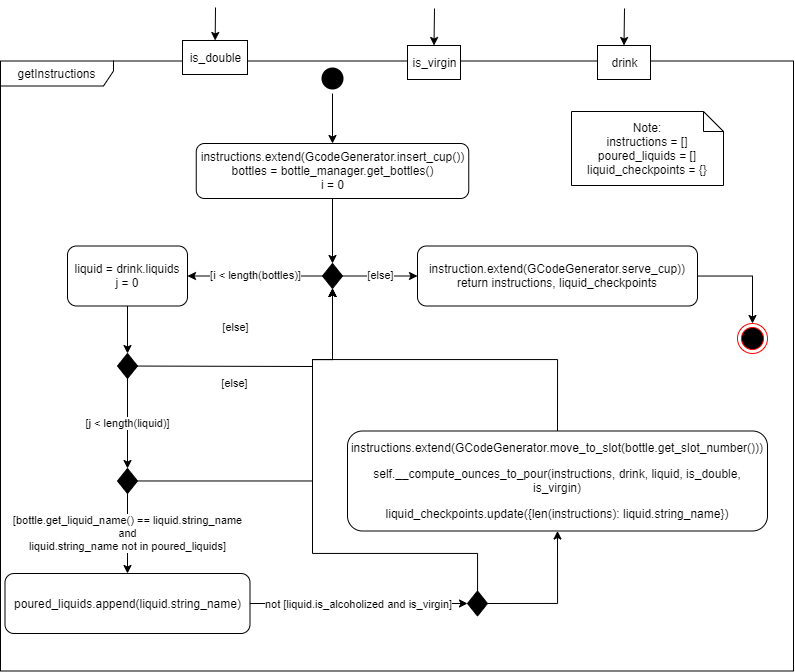

The diagram above was exported from draw.io. Its source (the exported page's mxGraphModel, read from the mxfile embedded in the PNG):
<mxGraphModel dx="2021" dy="1914" grid="0" gridSize="5" guides="1" tooltips="1" connect="1" arrows="1" fold="1" page="0" pageScale="1" pageWidth="827" pageHeight="1169" math="0" shadow="0">
  <root>
    <mxCell id="0" />
    <mxCell id="1" parent="0" />
    <mxCell id="2" value="" style="group" vertex="1" connectable="0" parent="1">
      <mxGeometry x="293" y="-821" width="793" height="663.5" as="geometry" />
    </mxCell>
    <mxCell id="3" value="&#10;&#10;&lt;span style=&quot;color: rgb(0, 0, 0); font-family: helvetica; font-size: 12px; font-style: normal; font-weight: 400; letter-spacing: normal; text-align: center; text-indent: 0px; text-transform: none; word-spacing: 0px; background-color: rgb(255, 255, 255); display: inline; float: none;&quot;&gt;getInstructions&lt;/span&gt;&#10;&#10;" style="shape=umlFrame;whiteSpace=wrap;html=1;fillColor=#FFFFFF;width=113;height=25;" vertex="1" parent="2">
      <mxGeometry y="53.5" width="793" height="610" as="geometry" />
    </mxCell>
    <mxCell id="4" value="&lt;span&gt;drink&lt;br&gt;&lt;/span&gt;" style="html=1;" vertex="1" parent="2">
      <mxGeometry x="597" y="38" width="53" height="34" as="geometry" />
    </mxCell>
    <mxCell id="5" value="&lt;span&gt;Note:&lt;/span&gt;&lt;br&gt;&lt;span&gt;instructions = []&lt;/span&gt;&lt;br&gt;&lt;span&gt;poured_liquids = []&lt;/span&gt;&lt;br&gt;&lt;span&gt;liquid_checkpoints = {}&lt;/span&gt;" style="shape=note;size=20;whiteSpace=wrap;html=1;" vertex="1" parent="2">
      <mxGeometry x="571" y="104" width="152" height="74" as="geometry" />
    </mxCell>
    <mxCell id="6" value="" style="ellipse;html=1;shape=startState;fillColor=#000000;strokeColor=none;" vertex="1" parent="2">
      <mxGeometry x="317" y="56" width="30" height="30" as="geometry" />
    </mxCell>
    <mxCell id="7" value="instructions.extend(GcodeGenerator.insert_cup())&lt;br&gt;bottles = bottle_manager.get_bottles()&lt;br&gt;i = 0" style="rounded=1;whiteSpace=wrap;html=1;fillColor=#FFFFFF;" vertex="1" parent="2">
      <mxGeometry x="195.75" y="136" width="272.5" height="55" as="geometry" />
    </mxCell>
    <mxCell id="8" style="edgeStyle=orthogonalEdgeStyle;rounded=0;orthogonalLoop=1;jettySize=auto;html=1;entryX=0.5;entryY=0;entryDx=0;entryDy=0;" edge="1" parent="2" source="6" target="7">
      <mxGeometry x="-470" y="906" as="geometry" />
    </mxCell>
    <mxCell id="9" value="" style="rhombus;whiteSpace=wrap;html=1;fillColor=#000000;" vertex="1" parent="2">
      <mxGeometry x="322" y="256" width="20" height="25" as="geometry" />
    </mxCell>
    <mxCell id="10" style="edgeStyle=orthogonalEdgeStyle;rounded=0;orthogonalLoop=1;jettySize=auto;html=1;entryX=0.5;entryY=0;entryDx=0;entryDy=0;" edge="1" parent="2" source="7" target="9">
      <mxGeometry x="-9" y="36" as="geometry" />
    </mxCell>
    <mxCell id="11" value="liquid = drink.liquids&lt;br&gt;j = 0" style="rounded=1;whiteSpace=wrap;html=1;" vertex="1" parent="2">
      <mxGeometry x="67" y="238.5" width="120" height="60" as="geometry" />
    </mxCell>
    <mxCell id="12" value="[i &amp;lt; length(bottles)]" style="edgeStyle=orthogonalEdgeStyle;rounded=0;orthogonalLoop=1;jettySize=auto;html=1;" edge="1" parent="2" source="9" target="11">
      <mxGeometry x="-9" y="36" as="geometry">
        <mxPoint x="172" y="268.5" as="targetPoint" />
      </mxGeometry>
    </mxCell>
    <mxCell id="13" value="[else]" style="edgeStyle=orthogonalEdgeStyle;rounded=0;orthogonalLoop=1;jettySize=auto;html=1;entryX=0.5;entryY=1;entryDx=0;entryDy=0;exitX=1;exitY=0.5;exitDx=0;exitDy=0;" edge="1" parent="2" source="14" target="9">
      <mxGeometry x="-9" y="36" as="geometry">
        <mxPoint x="304.66667683919286" y="305.1666259765625" as="targetPoint" />
        <Array as="points">
          <mxPoint x="127" y="359" />
          <mxPoint x="312" y="359" />
          <mxPoint x="312" y="352" />
          <mxPoint x="332" y="352" />
        </Array>
        <mxPoint as="offset" />
      </mxGeometry>
    </mxCell>
    <mxCell id="14" value="" style="rhombus;whiteSpace=wrap;html=1;fillColor=#000000;" vertex="1" parent="2">
      <mxGeometry x="117" y="346" width="20" height="25" as="geometry" />
    </mxCell>
    <mxCell id="15" style="edgeStyle=orthogonalEdgeStyle;rounded=0;orthogonalLoop=1;jettySize=auto;html=1;entryX=0.5;entryY=0;entryDx=0;entryDy=0;" edge="1" parent="2" source="11" target="14">
      <mxGeometry x="-9" y="36" as="geometry" />
    </mxCell>
    <mxCell id="16" value="[else]" style="edgeStyle=orthogonalEdgeStyle;rounded=0;orthogonalLoop=1;jettySize=auto;html=1;entryX=0.5;entryY=1;entryDx=0;entryDy=0;" edge="1" parent="2" source="17" target="9">
      <mxGeometry x="-9" y="36" as="geometry">
        <Array as="points">
          <mxPoint x="312" y="474" />
          <mxPoint x="312" y="352" />
          <mxPoint x="332" y="352" />
        </Array>
        <mxPoint y="-1" as="offset" />
      </mxGeometry>
    </mxCell>
    <mxCell id="17" value="" style="rhombus;whiteSpace=wrap;html=1;fillColor=#000000;" vertex="1" parent="2">
      <mxGeometry x="117" y="461" width="20" height="25" as="geometry" />
    </mxCell>
    <mxCell id="18" value="[j &amp;lt; length(liquid)]" style="edgeStyle=orthogonalEdgeStyle;rounded=0;orthogonalLoop=1;jettySize=auto;html=1;" edge="1" parent="2" source="14" target="17">
      <mxGeometry x="-9" y="36" as="geometry" />
    </mxCell>
    <mxCell id="19" value="&lt;p class=&quot;MsoNormal&quot;&gt;poured_liquids.append(liquid.string_name)&lt;/p&gt;" style="rounded=1;whiteSpace=wrap;html=1;" vertex="1" parent="2">
      <mxGeometry x="4.5" y="566" width="245" height="60" as="geometry" />
    </mxCell>
    <mxCell id="20" value="&lt;font style=&quot;font-size: 11px&quot;&gt;&lt;span style=&quot;color: rgb(0 , 0 , 0) ; font-style: normal ; font-weight: 400 ; letter-spacing: normal ; text-align: center ; text-indent: 0px ; text-transform: none ; word-spacing: 0px ; background-color: rgb(255 , 255 , 255) ; display: inline ; float: none&quot;&gt;[bottle.get_liquid_name()&amp;nbsp;&lt;/span&gt;&lt;span style=&quot;color: rgb(0 , 0 , 0) ; font-style: normal ; font-weight: 400 ; letter-spacing: normal ; text-align: center ; text-indent: 0px ; text-transform: none ; word-spacing: 0px ; background-color: rgb(255 , 255 , 255) ; display: inline ; float: none&quot;&gt;== liquid.string_name&lt;/span&gt;&lt;br style=&quot;color: rgb(0 , 0 , 0) ; font-style: normal ; font-weight: 400 ; letter-spacing: normal ; text-align: center ; text-indent: 0px ; text-transform: none ; word-spacing: 0px&quot;&gt;&lt;span style=&quot;color: rgb(0 , 0 , 0) ; font-style: normal ; font-weight: 400 ; letter-spacing: normal ; text-align: center ; text-indent: 0px ; text-transform: none ; word-spacing: 0px ; background-color: rgb(255 , 255 , 255) ; display: inline ; float: none&quot;&gt;and&lt;/span&gt;&lt;br style=&quot;color: rgb(0 , 0 , 0) ; font-style: normal ; font-weight: 400 ; letter-spacing: normal ; text-align: center ; text-indent: 0px ; text-transform: none ; word-spacing: 0px&quot;&gt;&lt;span style=&quot;color: rgb(0 , 0 , 0) ; font-style: normal ; font-weight: 400 ; letter-spacing: normal ; text-align: center ; text-indent: 0px ; text-transform: none ; word-spacing: 0px ; background-color: rgb(255 , 255 , 255) ; display: inline ; float: none&quot;&gt;liquid.string_name not&amp;nbsp;&lt;/span&gt;&lt;span style=&quot;color: rgb(0 , 0 , 0) ; font-style: normal ; font-weight: 400 ; letter-spacing: normal ; text-align: center ; text-indent: 0px ; text-transform: none ; word-spacing: 0px ; background-color: rgb(255 , 255 , 255) ; display: inline ; float: none&quot;&gt;in poured_liquids]&lt;/span&gt;&lt;/font&gt;" style="edgeStyle=orthogonalEdgeStyle;rounded=0;orthogonalLoop=1;jettySize=auto;html=1;" edge="1" parent="2" source="17" target="19">
      <mxGeometry x="-9" y="36" as="geometry" />
    </mxCell>
    <mxCell id="21" value="[else]" style="edgeStyle=orthogonalEdgeStyle;rounded=0;orthogonalLoop=1;jettySize=auto;html=1;entryX=0.5;entryY=1;entryDx=0;entryDy=0;" edge="1" parent="2" source="22" target="9">
      <mxGeometry x="-9" y="36" as="geometry">
        <Array as="points">
          <mxPoint x="477" y="546" />
          <mxPoint x="312" y="546" />
          <mxPoint x="312" y="352" />
          <mxPoint x="332" y="352" />
        </Array>
        <mxPoint as="offset" />
      </mxGeometry>
    </mxCell>
    <mxCell id="22" value="" style="rhombus;whiteSpace=wrap;html=1;fillColor=#000000;" vertex="1" parent="2">
      <mxGeometry x="467" y="583.5" width="20" height="25" as="geometry" />
    </mxCell>
    <mxCell id="23" value="&lt;font style=&quot;font-size: 11px&quot;&gt;not [&lt;span style=&quot;line-height: 150%&quot;&gt;liquid.is_alcoholized and is_virgin&lt;/span&gt;]&lt;/font&gt;" style="edgeStyle=orthogonalEdgeStyle;rounded=0;orthogonalLoop=1;jettySize=auto;html=1;entryX=0;entryY=0.5;entryDx=0;entryDy=0;" edge="1" parent="2" source="19" target="22">
      <mxGeometry x="-9" y="36" as="geometry">
        <mxPoint as="offset" />
      </mxGeometry>
    </mxCell>
    <mxCell id="24" style="edgeStyle=orthogonalEdgeStyle;rounded=0;orthogonalLoop=1;jettySize=auto;html=1;entryX=0.5;entryY=1;entryDx=0;entryDy=0;exitX=0.5;exitY=0;exitDx=0;exitDy=0;" edge="1" parent="2" source="25" target="9">
      <mxGeometry x="-9" y="36" as="geometry">
        <Array as="points">
          <mxPoint x="557" y="352" />
          <mxPoint x="332" y="352" />
        </Array>
      </mxGeometry>
    </mxCell>
    <mxCell id="25" value="&lt;p class=&quot;MsoNormal&quot;&gt;instructions.extend(&lt;span&gt;GCodeGenerator.move_to_slot(&lt;/span&gt;&lt;span&gt;bottle.get_slot_number()))&lt;/span&gt;&lt;/p&gt;&lt;p class=&quot;MsoNormal&quot; style=&quot;line-height: normal&quot;&gt;self.__compute_ounces_to_pour(instructions, drink, liquid, is_double, is_virgin)&lt;/p&gt;&lt;p class=&quot;MsoNormal&quot; style=&quot;line-height: normal&quot;&gt;liquid_checkpoints.update({len(instructions): liquid.string_name})&lt;/p&gt;" style="rounded=1;whiteSpace=wrap;html=1;" vertex="1" parent="2">
      <mxGeometry x="347" y="423.5" width="420" height="100" as="geometry" />
    </mxCell>
    <mxCell id="26" style="edgeStyle=orthogonalEdgeStyle;rounded=0;orthogonalLoop=1;jettySize=auto;html=1;entryX=0.5;entryY=1;entryDx=0;entryDy=0;exitX=1;exitY=0.5;exitDx=0;exitDy=0;" edge="1" parent="2" source="22" target="25">
      <mxGeometry x="-9" y="36" as="geometry" />
    </mxCell>
    <mxCell id="27" value="instruction.extend(GCodeGenerator.serve_cup))&lt;br&gt;return instructions, liquid_checkpoints" style="rounded=1;whiteSpace=wrap;html=1;" vertex="1" parent="2">
      <mxGeometry x="417" y="238.5" width="280" height="60" as="geometry" />
    </mxCell>
    <mxCell id="28" value="[else]" style="edgeStyle=orthogonalEdgeStyle;rounded=0;orthogonalLoop=1;jettySize=auto;html=1;entryX=0;entryY=0.5;entryDx=0;entryDy=0;" edge="1" parent="2" source="9" target="27">
      <mxGeometry x="-9" y="36" as="geometry" />
    </mxCell>
    <mxCell id="29" value="" style="ellipse;html=1;shape=endState;fillColor=#000000;strokeColor=#ff0000;" vertex="1" parent="2">
      <mxGeometry x="737" y="316" width="30" height="30" as="geometry" />
    </mxCell>
    <mxCell id="30" style="edgeStyle=orthogonalEdgeStyle;rounded=0;orthogonalLoop=1;jettySize=auto;html=1;entryX=0.5;entryY=0;entryDx=0;entryDy=0;" edge="1" parent="2" source="27" target="29">
      <mxGeometry x="-9" y="36" as="geometry">
        <Array as="points">
          <mxPoint x="752" y="269" />
        </Array>
      </mxGeometry>
    </mxCell>
    <mxCell id="31" value="" style="endArrow=classic;html=1;entryX=0.5;entryY=0;entryDx=0;entryDy=0;" edge="1" parent="2" target="4">
      <mxGeometry width="50" height="50" relative="1" as="geometry">
        <mxPoint x="624" y="1" as="sourcePoint" />
        <mxPoint x="632" y="21" as="targetPoint" />
      </mxGeometry>
    </mxCell>
    <mxCell id="32" value="&lt;span&gt;is_virgin&lt;br&gt;&lt;/span&gt;" style="html=1;" vertex="1" parent="2">
      <mxGeometry x="407" y="38" width="53" height="34" as="geometry" />
    </mxCell>
    <mxCell id="33" value="" style="endArrow=classic;html=1;entryX=0.5;entryY=0;entryDx=0;entryDy=0;" edge="1" parent="2" target="32">
      <mxGeometry width="50" height="50" relative="1" as="geometry">
        <mxPoint x="434" y="1" as="sourcePoint" />
        <mxPoint x="442" y="21" as="targetPoint" />
      </mxGeometry>
    </mxCell>
    <mxCell id="34" value="&lt;span&gt;is_double&lt;br&gt;&lt;/span&gt;" style="html=1;" vertex="1" parent="2">
      <mxGeometry x="182" y="33" width="65" height="34" as="geometry" />
    </mxCell>
    <mxCell id="35" value="" style="endArrow=classic;html=1;" edge="1" parent="2" target="34">
      <mxGeometry width="50" height="50" relative="1" as="geometry">
        <mxPoint x="215" as="sourcePoint" />
        <mxPoint x="217" y="16" as="targetPoint" />
      </mxGeometry>
    </mxCell>
  </root>
</mxGraphModel>